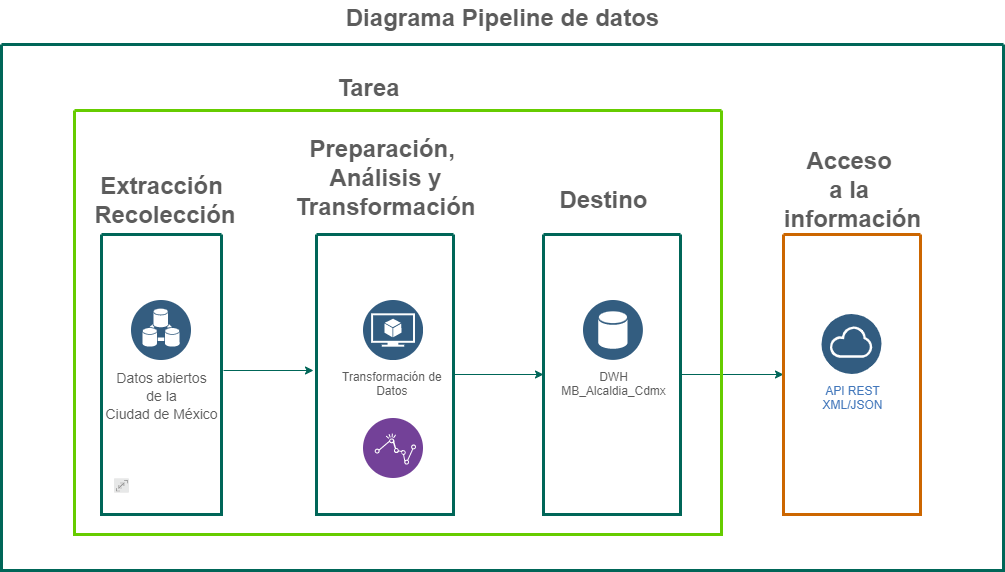

The diagram above was exported from draw.io. Its source (the exported page's mxGraphModel, read from the mxfile embedded in the PNG):
<mxGraphModel dx="1360" dy="834" grid="1" gridSize="10" guides="1" tooltips="1" connect="1" arrows="1" fold="1" page="1" pageScale="1" pageWidth="1169" pageHeight="827" math="0" shadow="0">
  <root>
    <mxCell id="0" />
    <mxCell id="1" parent="0" />
    <mxCell id="2" value="" style="swimlane;shadow=0;strokeColor=#006658;fillColor=#21C0A5;fontColor=#5C5C5C;align=right;startSize=0;collapsible=0;strokeWidth=3;" parent="1" vertex="1">
      <mxGeometry x="178" y="74" width="1002" height="526" as="geometry" />
    </mxCell>
    <mxCell id="28" value="" style="swimlane;shadow=0;strokeColor=#006658;fillColor=#21C0A5;fontColor=#5C5C5C;align=right;startSize=0;collapsible=0;strokeWidth=3;" parent="2" vertex="1">
      <mxGeometry x="100" y="190" width="120" height="280" as="geometry" />
    </mxCell>
    <mxCell id="BC7485Q0ymOxM2rO-Yhi-113" value="&lt;span style=&quot;font-size: 14px&quot;&gt;Datos abiertos&lt;/span&gt;&lt;br style=&quot;font-size: 14px&quot;&gt;&lt;span style=&quot;font-size: 14px&quot;&gt;de la&lt;/span&gt;&lt;br style=&quot;font-size: 14px&quot;&gt;&lt;span style=&quot;font-size: 14px&quot;&gt;Ciudad de México&lt;/span&gt;" style="aspect=fixed;perimeter=ellipsePerimeter;html=1;align=center;shadow=0;dashed=0;fontColor=#5C5C5C;fontSize=12;spacingTop=3;image;image=img/lib/ibm/data/device_registry.svg;fillColor=#21C0A5;strokeColor=#006658;" vertex="1" parent="28">
      <mxGeometry x="30" y="66" width="60" height="60" as="geometry" />
    </mxCell>
    <mxCell id="BC7485Q0ymOxM2rO-Yhi-112" style="edgeStyle=orthogonalEdgeStyle;rounded=0;orthogonalLoop=1;jettySize=auto;html=1;exitX=1;exitY=0.5;exitDx=0;exitDy=0;entryX=0;entryY=0.5;entryDx=0;entryDy=0;strokeColor=#006658;fontColor=#5C5C5C;" edge="1" parent="2" source="77" target="79">
      <mxGeometry relative="1" as="geometry" />
    </mxCell>
    <mxCell id="77" value="" style="swimlane;shadow=0;strokeColor=#006658;fillColor=#21C0A5;fontColor=#5C5C5C;align=right;startSize=0;collapsible=0;strokeWidth=3;" parent="2" vertex="1">
      <mxGeometry x="315" y="190" width="137" height="280" as="geometry" />
    </mxCell>
    <mxCell id="BC7485Q0ymOxM2rO-Yhi-108" value="Transformación de&amp;nbsp;&lt;br&gt;Datos&amp;nbsp;" style="aspect=fixed;perimeter=ellipsePerimeter;html=1;align=center;shadow=0;dashed=0;fontColor=#5C5C5C;fontSize=12;spacingTop=3;image;image=img/lib/ibm/data/model.svg;fillColor=#21C0A5;strokeColor=#006658;" vertex="1" parent="77">
      <mxGeometry x="47" y="66" width="60" height="60" as="geometry" />
    </mxCell>
    <mxCell id="BC7485Q0ymOxM2rO-Yhi-137" style="edgeStyle=orthogonalEdgeStyle;curved=0;rounded=1;sketch=0;orthogonalLoop=1;jettySize=auto;html=1;exitX=1;exitY=0.5;exitDx=0;exitDy=0;entryX=0;entryY=0.5;entryDx=0;entryDy=0;fontColor=#5C5C5C;strokeColor=#006658;fillColor=#21C0A5;" edge="1" parent="2" source="79" target="BC7485Q0ymOxM2rO-Yhi-130">
      <mxGeometry relative="1" as="geometry" />
    </mxCell>
    <mxCell id="79" value="" style="swimlane;shadow=0;strokeColor=#006658;fillColor=#21C0A5;fontColor=#5C5C5C;align=right;startSize=0;collapsible=0;strokeWidth=3;" parent="2" vertex="1">
      <mxGeometry x="542" y="190" width="137" height="280" as="geometry" />
    </mxCell>
    <mxCell id="BC7485Q0ymOxM2rO-Yhi-114" value="DWH&lt;br&gt;MB_Alcaldia_Cdmx" style="aspect=fixed;perimeter=ellipsePerimeter;html=1;align=center;shadow=0;dashed=0;fontColor=#5C5C5C;fontSize=12;spacingTop=3;image;image=img/lib/ibm/data/data_services.svg;fillColor=#21C0A5;strokeColor=#006658;" vertex="1" parent="79">
      <mxGeometry x="40" y="66" width="60" height="60" as="geometry" />
    </mxCell>
    <mxCell id="BC7485Q0ymOxM2rO-Yhi-107" value="" style="endArrow=classic;html=1;rounded=0;strokeColor=#006658;fontColor=#5C5C5C;" edge="1" parent="2">
      <mxGeometry width="50" height="50" relative="1" as="geometry">
        <mxPoint x="222" y="326" as="sourcePoint" />
        <mxPoint x="312" y="326" as="targetPoint" />
        <Array as="points" />
      </mxGeometry>
    </mxCell>
    <mxCell id="BC7485Q0ymOxM2rO-Yhi-115" value="Extracción&lt;br&gt;&amp;nbsp;Recolección" style="text;strokeColor=none;fillColor=none;html=1;fontSize=24;fontStyle=1;verticalAlign=middle;align=center;rounded=0;sketch=0;fontColor=#5C5C5C;" vertex="1" parent="2">
      <mxGeometry x="110" y="136" width="100" height="40" as="geometry" />
    </mxCell>
    <mxCell id="BC7485Q0ymOxM2rO-Yhi-116" value="Preparación, &lt;br&gt;Análisis y&lt;br&gt;Transformación" style="text;strokeColor=none;fillColor=none;html=1;fontSize=24;fontStyle=1;verticalAlign=middle;align=center;rounded=0;sketch=0;fontColor=#5C5C5C;" vertex="1" parent="2">
      <mxGeometry x="331.75" y="116" width="103.5" height="36" as="geometry" />
    </mxCell>
    <mxCell id="BC7485Q0ymOxM2rO-Yhi-117" value="Destino" style="text;strokeColor=none;fillColor=none;html=1;fontSize=24;fontStyle=1;verticalAlign=middle;align=center;rounded=0;sketch=0;fontColor=#5C5C5C;" vertex="1" parent="2">
      <mxGeometry x="552" y="136" width="100" height="40" as="geometry" />
    </mxCell>
    <mxCell id="BC7485Q0ymOxM2rO-Yhi-125" value="" style="swimlane;shadow=0;strokeColor=#66CC00;fillColor=#21C0A5;fontColor=#5C5C5C;align=right;startSize=0;collapsible=0;strokeWidth=3;" vertex="1" parent="2">
      <mxGeometry x="73" y="66" width="647" height="424" as="geometry" />
    </mxCell>
    <mxCell id="BC7485Q0ymOxM2rO-Yhi-126" value="" style="group;fontSize=14;fontColor=#5C5C5C;" vertex="1" connectable="0" parent="BC7485Q0ymOxM2rO-Yhi-125">
      <mxGeometry x="40" y="368" width="60" height="60" as="geometry" />
    </mxCell>
    <mxCell id="BC7485Q0ymOxM2rO-Yhi-127" value="" style="aspect=fixed;perimeter=ellipsePerimeter;html=1;align=center;shadow=0;dashed=0;image;image=img/lib/ibm/miscellaneous/scalable.svg;rounded=1;labelBackgroundColor=none;strokeColor=#006658;strokeWidth=3;fillColor=#21C0A5;fontSize=14;fontColor=#5C5C5C;" vertex="1" parent="BC7485Q0ymOxM2rO-Yhi-126">
      <mxGeometry width="15" height="15" as="geometry" />
    </mxCell>
    <mxCell id="BC7485Q0ymOxM2rO-Yhi-134" value="" style="aspect=fixed;perimeter=ellipsePerimeter;html=1;align=center;shadow=0;dashed=0;fontColor=#4277BB;labelBackgroundColor=#ffffff;fontSize=12;spacingTop=3;image;image=img/lib/ibm/analytics/analytics.svg;rounded=0;sketch=0;strokeColor=#CC6600;fillColor=#21C0A5;" vertex="1" parent="BC7485Q0ymOxM2rO-Yhi-125">
      <mxGeometry x="289" y="308" width="60" height="60" as="geometry" />
    </mxCell>
    <mxCell id="BC7485Q0ymOxM2rO-Yhi-129" value="Tarea" style="text;strokeColor=none;fillColor=none;html=1;fontSize=24;fontStyle=1;verticalAlign=middle;align=center;rounded=0;sketch=0;fontColor=#5C5C5C;" vertex="1" parent="2">
      <mxGeometry x="315" y="26" width="103.5" height="36" as="geometry" />
    </mxCell>
    <mxCell id="BC7485Q0ymOxM2rO-Yhi-130" value="" style="swimlane;shadow=0;strokeColor=#CC6600;fillColor=#21C0A5;fontColor=#5C5C5C;align=right;startSize=0;collapsible=0;strokeWidth=3;" vertex="1" parent="2">
      <mxGeometry x="782" y="190" width="137" height="280" as="geometry" />
    </mxCell>
    <mxCell id="BC7485Q0ymOxM2rO-Yhi-135" value="API REST&lt;br&gt;XML/JSON&lt;br&gt;" style="aspect=fixed;perimeter=ellipsePerimeter;html=1;align=center;shadow=0;dashed=0;fontColor=#4277BB;labelBackgroundColor=#ffffff;fontSize=12;spacingTop=3;image;image=img/lib/ibm/data/cloud.svg;rounded=0;sketch=0;strokeColor=#CC6600;fillColor=#21C0A5;" vertex="1" parent="BC7485Q0ymOxM2rO-Yhi-130">
      <mxGeometry x="38.5" y="80" width="60" height="60" as="geometry" />
    </mxCell>
    <mxCell id="BC7485Q0ymOxM2rO-Yhi-139" value="Acceso &lt;br&gt;a la &lt;br&gt;información" style="text;strokeColor=none;fillColor=none;html=1;fontSize=24;fontStyle=1;verticalAlign=middle;align=center;rounded=0;sketch=0;fontColor=#5C5C5C;" vertex="1" parent="2">
      <mxGeometry x="800.5" y="126" width="100" height="40" as="geometry" />
    </mxCell>
    <mxCell id="BC7485Q0ymOxM2rO-Yhi-142" value="Diagrama Pipeline de datos" style="text;strokeColor=none;fillColor=none;html=1;fontSize=24;fontStyle=1;verticalAlign=middle;align=center;rounded=0;sketch=0;fontColor=#5C5C5C;" vertex="1" parent="1">
      <mxGeometry x="627.25" y="30" width="103.5" height="36" as="geometry" />
    </mxCell>
  </root>
</mxGraphModel>